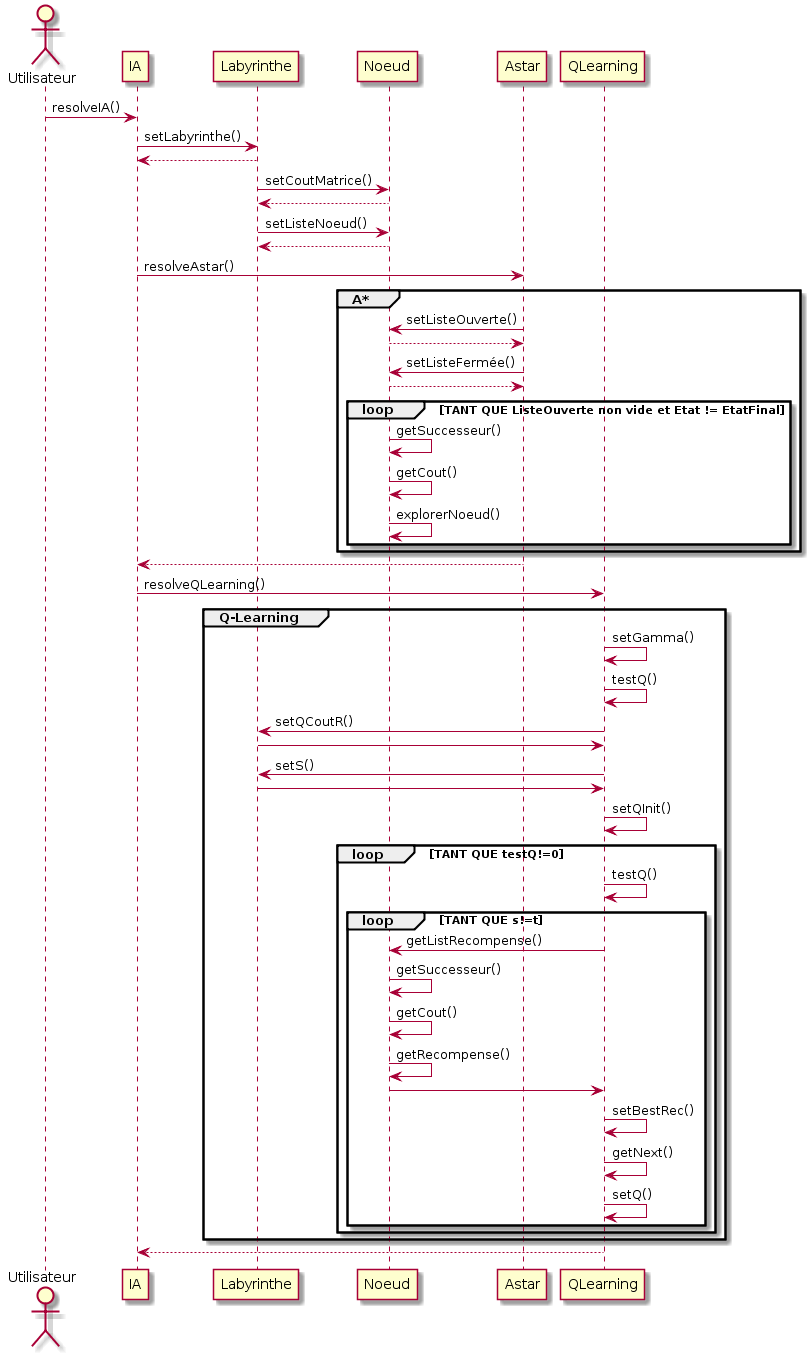

The diagram above was rendered by PlantUML. Its source (embedded in the PNG):
@startuml
actor Utilisateur

Utilisateur -> IA : resolveIA()
IA -> Labyrinthe : setLabyrinthe()
Labyrinthe --> IA  

Noeud <- Labyrinthe : setCoutMatrice()
Labyrinthe <-- Noeud
Noeud <- Labyrinthe : setListeNoeud()
Labyrinthe <-- Noeud

IA -> Astar : resolveAstar()


group A*
   Astar ->Noeud : setListeOuverte()
   Noeud --> Astar
   Astar -> Noeud : setListeFermée()
   Noeud --> Astar 
   loop TANT QUE ListeOuverte non vide et Etat != EtatFinal 
            Noeud -> Noeud: getSuccesseur()
            Noeud -> Noeud: getCout()
            Noeud -> Noeud: explorerNoeud()
        end
end

Astar --> IA



IA -> QLearning : resolveQLearning()


group Q-Learning
   QLearning-> QLearning: setGamma()
   QLearning-> QLearning: testQ()
   QLearning-> Labyrinthe: setQCoutR()
   Labyrinthe-> QLearning
   QLearning-> Labyrinthe: setS()
   Labyrinthe-> QLearning
   QLearning-> QLearning: setQInit()
 loop TANT QUE testQ!=0 
   QLearning-> QLearning: testQ()
   loop TANT QUE s!=t 
            QLearning-> Noeud : getListRecompense()
            Noeud -> Noeud: getSuccesseur()
            Noeud -> Noeud: getCout()
            Noeud -> Noeud: getRecompense()
            Noeud-> QLearning
            QLearning-> QLearning: setBestRec()
            QLearning-> QLearning: getNext()
            QLearning-> QLearning : setQ()
        end
  end
end

QLearning --> IA
@enduml